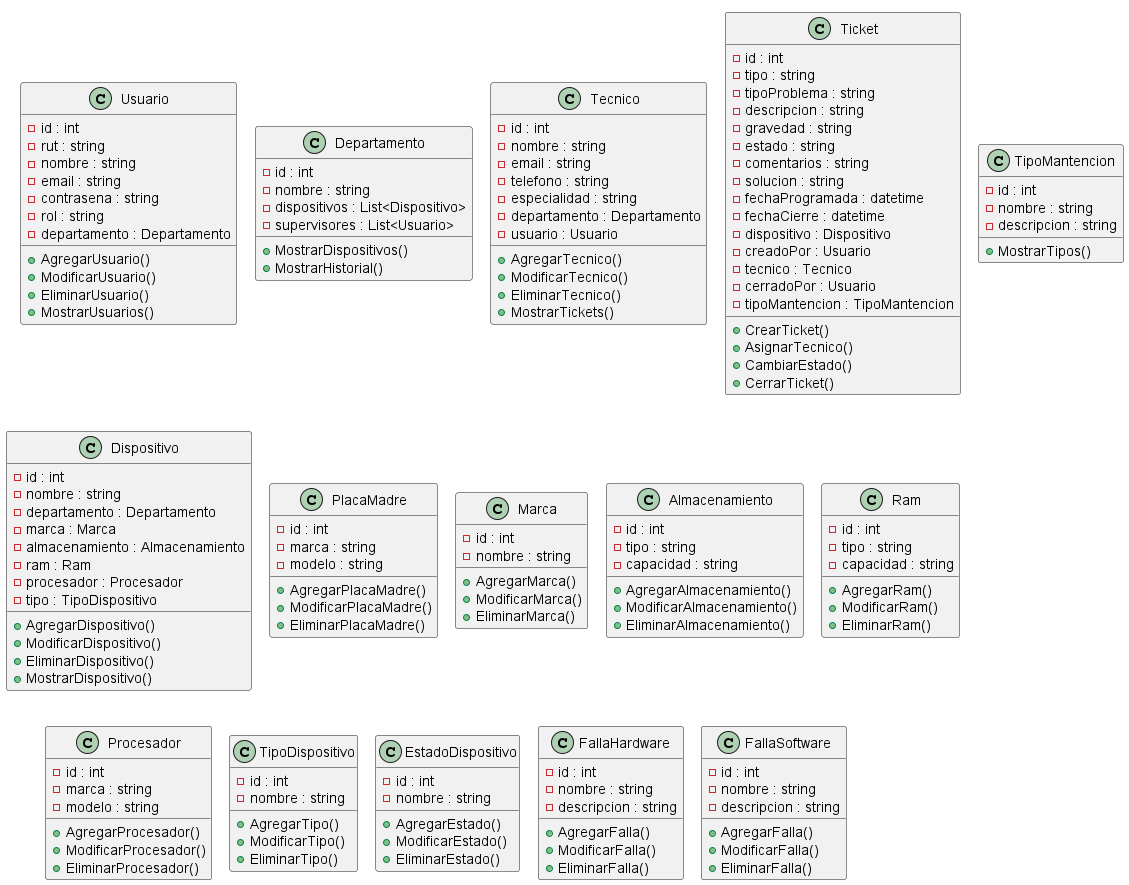

The diagram above was rendered by PlantUML. Its source (embedded in the PNG):
@startuml diagrama-clases
' Sistema de Gestión de Dispositivos Tecnológicos UCSC - Diagrama de clases
' Para verlo en VS Code: abrir este archivo y presionar Alt + D

' motor de dibujo incluido en PlantUML (no necesita instalar Graphviz)
!pragma layout smetana

class Usuario {
    - id : int
    - rut : string
    - nombre : string
    - email : string
    - contrasena : string
    - rol : string
    - departamento : Departamento

    + AgregarUsuario()
    + ModificarUsuario()
    + EliminarUsuario()
    + MostrarUsuarios()
}

class Departamento {
    - id : int
    - nombre : string
    - dispositivos : List<Dispositivo>
    - supervisores : List<Usuario>

    + MostrarDispositivos()
    + MostrarHistorial()
}

class Tecnico {
    - id : int
    - nombre : string
    - email : string
    - telefono : string
    - especialidad : string
    - departamento : Departamento
    - usuario : Usuario

    + AgregarTecnico()
    + ModificarTecnico()
    + EliminarTecnico()
    + MostrarTickets()
}

class Dispositivo {
    - id : int
    - nombre : string
    - departamento : Departamento
    - marca : Marca
    - almacenamiento : Almacenamiento
    - ram : Ram
    - procesador : Procesador
    - tipo : TipoDispositivo

    + AgregarDispositivo()
    + ModificarDispositivo()
    + EliminarDispositivo()
    + MostrarDispositivo()
}

class PlacaMadre {
    - id : int
    - marca : string
    - modelo : string

    + AgregarPlacaMadre()
    + ModificarPlacaMadre()
    + EliminarPlacaMadre()
}

class Ticket {
    - id : int
    - tipo : string
    - tipoProblema : string
    - descripcion : string
    - gravedad : string
    - estado : string
    - comentarios : string
    - solucion : string
    - fechaProgramada : datetime
    - fechaCierre : datetime
    - dispositivo : Dispositivo
    - creadoPor : Usuario
    - tecnico : Tecnico
    - cerradoPor : Usuario
    - tipoMantencion : TipoMantencion

    + CrearTicket()
    + AsignarTecnico()
    + CambiarEstado()
    + CerrarTicket()
}

class TipoMantencion {
    - id : int
    - nombre : string
    - descripcion : string

    + MostrarTipos()
}

class Marca {
    - id : int
    - nombre : string

    + AgregarMarca()
    + ModificarMarca()
    + EliminarMarca()
}

class Almacenamiento {
    - id : int
    - tipo : string
    - capacidad : string

    + AgregarAlmacenamiento()
    + ModificarAlmacenamiento()
    + EliminarAlmacenamiento()
}

class Ram {
    - id : int
    - tipo : string
    - capacidad : string

    + AgregarRam()
    + ModificarRam()
    + EliminarRam()
}

class Procesador {
    - id : int
    - marca : string
    - modelo : string

    + AgregarProcesador()
    + ModificarProcesador()
    + EliminarProcesador()
}

class TipoDispositivo {
    - id : int
    - nombre : string

    + AgregarTipo()
    + ModificarTipo()
    + EliminarTipo()
}

class EstadoDispositivo {
    - id : int
    - nombre : string

    + AgregarEstado()
    + ModificarEstado()
    + EliminarEstado()
}

class FallaHardware {
    - id : int
    - nombre : string
    - descripcion : string

    + AgregarFalla()
    + ModificarFalla()
    + EliminarFalla()
}

class FallaSoftware {
    - id : int
    - nombre : string
    - descripcion : string

    + AgregarFalla()
    + ModificarFalla()
    + EliminarFalla()
}

' ordenar las clases en filas (lineas invisibles, solo para acomodar)
Usuario -[hidden]right- Departamento
Departamento -[hidden]right- Tecnico
Tecnico -[hidden]right- Ticket
Ticket -[hidden]right- TipoMantencion

Usuario -[hidden]down- Dispositivo
Dispositivo -[hidden]right- PlacaMadre
PlacaMadre -[hidden]right- Marca
Marca -[hidden]right- Almacenamiento
Almacenamiento -[hidden]right- Ram

Dispositivo -[hidden]down- Procesador
Procesador -[hidden]right- TipoDispositivo
TipoDispositivo -[hidden]right- EstadoDispositivo
EstadoDispositivo -[hidden]right- FallaHardware
FallaHardware -[hidden]right- FallaSoftware

@enduml